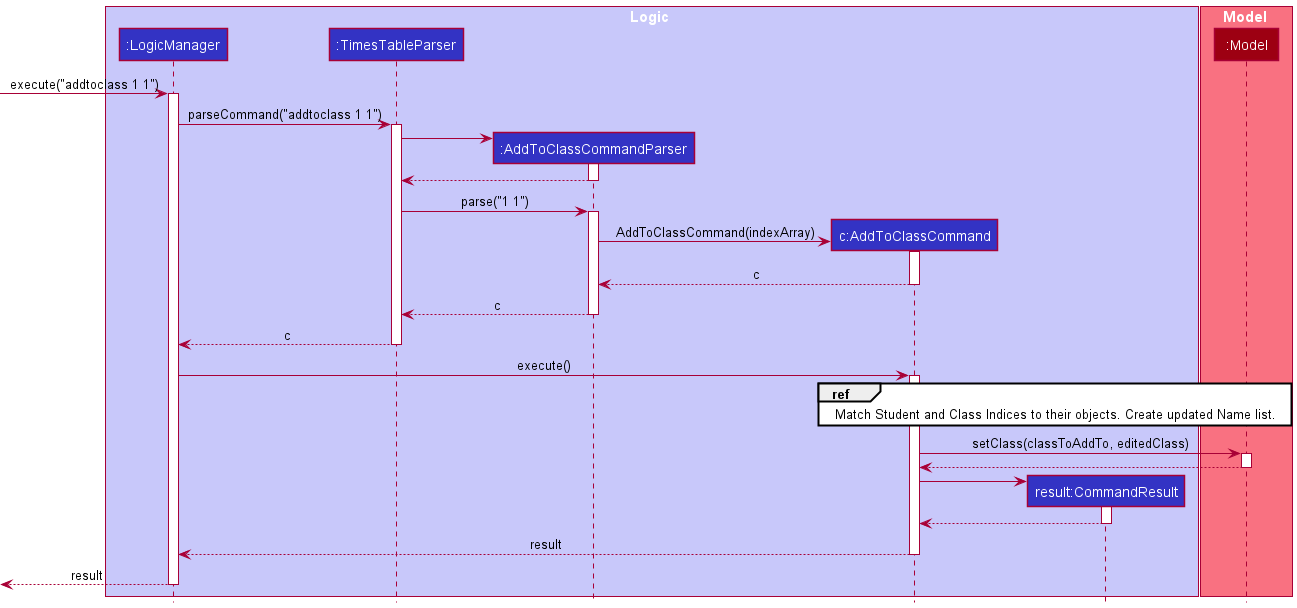

The diagram above was rendered by PlantUML. Its source (embedded in the PNG):
@startuml
!include Style.puml

box Logic LOGIC_COLOR_T1

participant ":LogicManager" as LogicManager LOGIC_COLOR
participant ":TimesTableParser" as TimesTableParser LOGIC_COLOR
participant ":AddToClassCommandParser" as AddToClassCommandParser LOGIC_COLOR
participant "c:AddToClassCommand" as AddToClassCommand LOGIC_COLOR
participant "result:CommandResult" as CommandResult LOGIC_COLOR
end box

box Model MODEL_COLOR_T1
participant ":Model" as Model MODEL_COLOR
end box

-> LogicManager: execute("addtoclass 1 1")
activate LogicManager
LogicManager -> TimesTableParser: parseCommand("addtoclass 1 1")
activate TimesTableParser
create AddToClassCommandParser
TimesTableParser -> AddToClassCommandParser
activate AddToClassCommandParser
TimesTableParser <-- AddToClassCommandParser
deactivate AddToClassCommandParser
TimesTableParser -> AddToClassCommandParser: parse("1 1")
activate AddToClassCommandParser
create AddToClassCommand
AddToClassCommandParser -> AddToClassCommand: AddToClassCommand(indexArray)
activate AddToClassCommand
AddToClassCommandParser <-- AddToClassCommand: c
deactivate AddToClassCommand
TimesTableParser <-- AddToClassCommandParser: c
deactivate AddToClassCommandParser
LogicManager <-- TimesTableParser: c
deactivate TimesTableParser

LogicManager -> AddToClassCommand: execute()
activate AddToClassCommand
ref over AddToClassCommand, Model : Match Student and Class Indices to their objects. Create updated Name list.
AddToClassCommand -> Model: setClass(classToAddTo, editedClass)
activate Model
AddToClassCommand <-- Model
deactivate Model
create CommandResult
AddToClassCommand -> CommandResult
activate CommandResult
AddToClassCommand <-- CommandResult
deactivate CommandResult
LogicManager <-- AddToClassCommand: result
deactivate AddToClassCommand
<-- LogicManager: result
deactivate LogicManager


@enduml